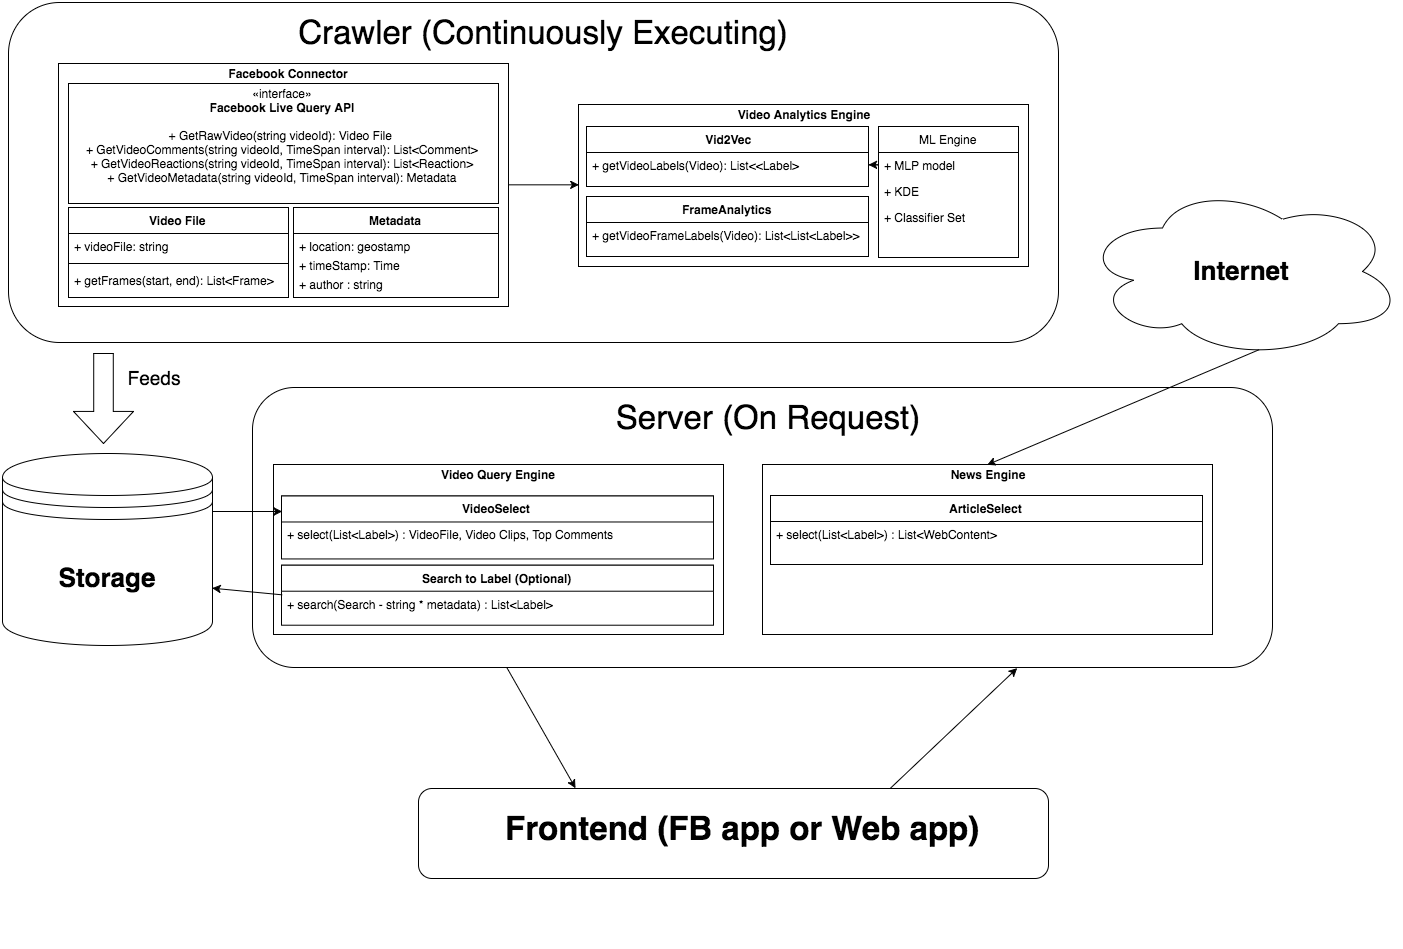

The diagram above was exported from draw.io. Its source (the exported page's mxGraphModel, read from the mxfile embedded in the PNG):
<mxGraphModel dx="1543" dy="917" grid="1" gridSize="10" guides="1" tooltips="1" connect="1" arrows="1" fold="1" page="1" pageScale="1" pageWidth="850" pageHeight="1100" background="#ffffff" math="0" shadow="0">
  <root>
    <mxCell id="0" />
    <mxCell id="1" parent="0" />
    <mxCell id="5b75117aa0a0606c-132" value="" style="group" vertex="1" connectable="0" parent="1">
      <mxGeometry x="234" y="404" width="1050" height="560" as="geometry" />
    </mxCell>
    <mxCell id="5b75117aa0a0606c-117" value="" style="rounded=1;whiteSpace=wrap;html=1;" vertex="1" parent="5b75117aa0a0606c-132">
      <mxGeometry x="30" width="1020" height="280" as="geometry" />
    </mxCell>
    <mxCell id="5b75117aa0a0606c-118" value="&lt;font style=&quot;font-size: 33px&quot;&gt;Server (On Request)&lt;/font&gt;" style="text;html=1;strokeColor=none;fillColor=none;align=center;verticalAlign=middle;whiteSpace=wrap;" vertex="1" parent="5b75117aa0a0606c-132">
      <mxGeometry x="70" y="20" width="950" height="20" as="geometry" />
    </mxCell>
    <mxCell id="5b75117aa0a0606c-113" value="" style="group" vertex="1" connectable="0" parent="5b75117aa0a0606c-132">
      <mxGeometry x="51" y="77" width="450" height="170" as="geometry" />
    </mxCell>
    <mxCell id="5b75117aa0a0606c-78" value="" style="group" vertex="1" connectable="0" parent="5b75117aa0a0606c-113">
      <mxGeometry width="450" height="170" as="geometry" />
    </mxCell>
    <mxCell id="5b75117aa0a0606c-79" value="" style="group" vertex="1" connectable="0" parent="5b75117aa0a0606c-78">
      <mxGeometry width="450" height="170" as="geometry" />
    </mxCell>
    <mxCell id="5b75117aa0a0606c-80" value="" style="whiteSpace=wrap;html=1;" vertex="1" parent="5b75117aa0a0606c-79">
      <mxGeometry width="450" height="170" as="geometry" />
    </mxCell>
    <mxCell id="5b75117aa0a0606c-81" value="&lt;b&gt;Video Query Engine&lt;/b&gt;" style="text;html=1;strokeColor=none;fillColor=none;align=center;verticalAlign=middle;whiteSpace=wrap;" vertex="1" parent="5b75117aa0a0606c-79">
      <mxGeometry x="10" width="430" height="20.987654320987655" as="geometry" />
    </mxCell>
    <mxCell id="5b75117aa0a0606c-85" value="VideoSelect" style="swimlane;html=1;fontStyle=1;align=center;verticalAlign=top;childLayout=stackLayout;horizontal=1;startSize=26;horizontalStack=0;resizeParent=1;resizeLast=0;collapsible=1;marginBottom=0;swimlaneFillColor=#ffffff;" vertex="1" parent="5b75117aa0a0606c-79">
      <mxGeometry x="8" y="31.48148148148148" width="432" height="62.96296296296296" as="geometry" />
    </mxCell>
    <mxCell id="5b75117aa0a0606c-86" value="+ select(List&amp;lt;Label&amp;gt;) : VideoFile, Video Clips, Top Comments" style="text;html=1;strokeColor=none;fillColor=none;align=left;verticalAlign=top;spacingLeft=4;spacingRight=4;whiteSpace=wrap;overflow=hidden;rotatable=0;points=[[0,0.5],[1,0.5]];portConstraint=eastwest;" vertex="1" parent="5b75117aa0a0606c-85">
      <mxGeometry y="26" width="432" height="27.28395061728395" as="geometry" />
    </mxCell>
    <mxCell id="5b75117aa0a0606c-109" value="Search to Label (Optional)" style="swimlane;html=1;fontStyle=1;align=center;verticalAlign=top;childLayout=stackLayout;horizontal=1;startSize=26;horizontalStack=0;resizeParent=1;resizeLast=0;collapsible=1;marginBottom=0;swimlaneFillColor=#ffffff;" vertex="1" parent="5b75117aa0a0606c-113">
      <mxGeometry x="8" y="100.71428571428567" width="432" height="60" as="geometry" />
    </mxCell>
    <mxCell id="5b75117aa0a0606c-110" value="+ search(Search - string * metadata) : List&amp;lt;Label&amp;gt;" style="text;html=1;strokeColor=none;fillColor=none;align=left;verticalAlign=top;spacingLeft=4;spacingRight=4;whiteSpace=wrap;overflow=hidden;rotatable=0;points=[[0,0.5],[1,0.5]];portConstraint=eastwest;" vertex="1" parent="5b75117aa0a0606c-109">
      <mxGeometry y="26" width="432" height="26" as="geometry" />
    </mxCell>
    <mxCell id="5b75117aa0a0606c-128" value="" style="group" vertex="1" connectable="0" parent="5b75117aa0a0606c-132">
      <mxGeometry x="540" y="77" width="450" height="170" as="geometry" />
    </mxCell>
    <mxCell id="5b75117aa0a0606c-119" value="" style="group" vertex="1" connectable="0" parent="5b75117aa0a0606c-128">
      <mxGeometry width="450" height="170" as="geometry" />
    </mxCell>
    <mxCell id="5b75117aa0a0606c-120" value="" style="group" vertex="1" connectable="0" parent="5b75117aa0a0606c-119">
      <mxGeometry width="450" height="170" as="geometry" />
    </mxCell>
    <mxCell id="5b75117aa0a0606c-121" value="" style="group" vertex="1" connectable="0" parent="5b75117aa0a0606c-120">
      <mxGeometry width="450" height="170" as="geometry" />
    </mxCell>
    <mxCell id="5b75117aa0a0606c-122" value="" style="whiteSpace=wrap;html=1;" vertex="1" parent="5b75117aa0a0606c-121">
      <mxGeometry width="450" height="170" as="geometry" />
    </mxCell>
    <mxCell id="5b75117aa0a0606c-123" value="&lt;b&gt;News Engine&lt;/b&gt;" style="text;html=1;strokeColor=none;fillColor=none;align=center;verticalAlign=middle;whiteSpace=wrap;" vertex="1" parent="5b75117aa0a0606c-121">
      <mxGeometry x="10" width="430" height="20.987654320987655" as="geometry" />
    </mxCell>
    <mxCell id="5b75117aa0a0606c-124" value="ArticleSelect" style="swimlane;html=1;fontStyle=1;align=center;verticalAlign=top;childLayout=stackLayout;horizontal=1;startSize=26;horizontalStack=0;resizeParent=1;resizeLast=0;collapsible=1;marginBottom=0;swimlaneFillColor=#ffffff;" vertex="1" parent="5b75117aa0a0606c-121">
      <mxGeometry x="8" y="31" width="432" height="69" as="geometry" />
    </mxCell>
    <mxCell id="5b75117aa0a0606c-125" value="+ select(List&amp;lt;Label&amp;gt;) : List&amp;lt;WebContent&amp;gt;" style="text;html=1;strokeColor=none;fillColor=none;align=left;verticalAlign=top;spacingLeft=4;spacingRight=4;whiteSpace=wrap;overflow=hidden;rotatable=0;points=[[0,0.5],[1,0.5]];portConstraint=eastwest;" vertex="1" parent="5b75117aa0a0606c-124">
      <mxGeometry y="26" width="432" height="27.28395061728395" as="geometry" />
    </mxCell>
    <mxCell id="5b75117aa0a0606c-137" value="" style="group" vertex="1" connectable="0" parent="5b75117aa0a0606c-132">
      <mxGeometry x="134" y="401" width="630" height="90" as="geometry" />
    </mxCell>
    <mxCell id="5b75117aa0a0606c-98" value="" style="group" vertex="1" connectable="0" parent="1">
      <mxGeometry x="20" y="19" width="1050" height="622" as="geometry" />
    </mxCell>
    <mxCell id="5b75117aa0a0606c-96" value="" style="rounded=1;whiteSpace=wrap;html=1;" vertex="1" parent="5b75117aa0a0606c-98">
      <mxGeometry width="1050" height="340" as="geometry" />
    </mxCell>
    <mxCell id="5b75117aa0a0606c-33" value="" style="group" vertex="1" connectable="0" parent="5b75117aa0a0606c-98">
      <mxGeometry x="50" y="61" width="990" height="310" as="geometry" />
    </mxCell>
    <mxCell id="5b75117aa0a0606c-31" value="" style="whiteSpace=wrap;html=1;" vertex="1" parent="5b75117aa0a0606c-33">
      <mxGeometry width="450" height="243" as="geometry" />
    </mxCell>
    <mxCell id="5b75117aa0a0606c-1" value="«interface»&lt;br&gt;&lt;b&gt;Facebook Live Query API&lt;/b&gt;&lt;div&gt;&lt;b&gt;&lt;br&gt;&lt;/b&gt;&lt;/div&gt;&lt;div&gt;&lt;span&gt;+ GetRawVideo(string videoId): Video File&amp;nbsp;&lt;/span&gt;&lt;/div&gt;&lt;div&gt;&lt;div&gt;+ GetVideoComments(string videoId, TimeSpan interval): List&amp;lt;Comment&amp;gt;&lt;/div&gt;&lt;div&gt;+&amp;nbsp;&lt;span&gt;GetVideoReactions(string videoId, TimeSpan interval): List&amp;lt;Reaction&amp;gt;&lt;/span&gt;&lt;/div&gt;&lt;/div&gt;&lt;div&gt;&lt;div&gt;+ GetVideoMetadata(string videoId, TimeSpan interval): Metadata&lt;/div&gt;&lt;/div&gt;&lt;div&gt;&lt;br&gt;&lt;/div&gt;" style="html=1;" vertex="1" parent="5b75117aa0a0606c-33">
      <mxGeometry x="10" y="20" width="430" height="120" as="geometry" />
    </mxCell>
    <mxCell id="5b75117aa0a0606c-12" value="Video File" style="swimlane;html=1;fontStyle=1;align=center;verticalAlign=top;childLayout=stackLayout;horizontal=1;startSize=26;horizontalStack=0;resizeParent=1;resizeLast=0;collapsible=1;marginBottom=0;swimlaneFillColor=#ffffff;" vertex="1" parent="5b75117aa0a0606c-33">
      <mxGeometry x="10" y="144" width="220" height="90" as="geometry" />
    </mxCell>
    <mxCell id="5b75117aa0a0606c-13" value="+ videoFile: string" style="text;html=1;strokeColor=none;fillColor=none;align=left;verticalAlign=top;spacingLeft=4;spacingRight=4;whiteSpace=wrap;overflow=hidden;rotatable=0;points=[[0,0.5],[1,0.5]];portConstraint=eastwest;" vertex="1" parent="5b75117aa0a0606c-12">
      <mxGeometry y="26" width="220" height="26" as="geometry" />
    </mxCell>
    <mxCell id="5b75117aa0a0606c-14" value="" style="line;html=1;strokeWidth=1;fillColor=none;align=left;verticalAlign=middle;spacingTop=-1;spacingLeft=3;spacingRight=3;rotatable=0;labelPosition=right;points=[];portConstraint=eastwest;" vertex="1" parent="5b75117aa0a0606c-12">
      <mxGeometry y="52" width="220" height="8" as="geometry" />
    </mxCell>
    <mxCell id="5b75117aa0a0606c-15" value="+ getFrames(start, end): List&amp;lt;Frame&amp;gt;" style="text;html=1;strokeColor=none;fillColor=none;align=left;verticalAlign=top;spacingLeft=4;spacingRight=4;whiteSpace=wrap;overflow=hidden;rotatable=0;points=[[0,0.5],[1,0.5]];portConstraint=eastwest;" vertex="1" parent="5b75117aa0a0606c-12">
      <mxGeometry y="60" width="220" height="26" as="geometry" />
    </mxCell>
    <mxCell id="5b75117aa0a0606c-27" value="Metadata" style="swimlane;html=1;fontStyle=1;align=center;verticalAlign=top;childLayout=stackLayout;horizontal=1;startSize=26;horizontalStack=0;resizeParent=1;resizeLast=0;collapsible=1;marginBottom=0;swimlaneFillColor=#ffffff;" vertex="1" parent="5b75117aa0a0606c-33">
      <mxGeometry x="235" y="144" width="205" height="90" as="geometry" />
    </mxCell>
    <mxCell id="5b75117aa0a0606c-28" value="+ location: geostamp" style="text;html=1;strokeColor=none;fillColor=none;align=left;verticalAlign=top;spacingLeft=4;spacingRight=4;whiteSpace=wrap;overflow=hidden;rotatable=0;points=[[0,0.5],[1,0.5]];portConstraint=eastwest;" vertex="1" parent="5b75117aa0a0606c-27">
      <mxGeometry y="26" width="205" height="26" as="geometry" />
    </mxCell>
    <mxCell id="5b75117aa0a0606c-29" value="+ timeStamp: Time" style="text;html=1;strokeColor=none;fillColor=none;align=left;verticalAlign=top;spacingLeft=4;spacingRight=4;whiteSpace=wrap;overflow=hidden;rotatable=0;points=[[0,0.5],[1,0.5]];portConstraint=eastwest;" vertex="1" parent="5b75117aa0a0606c-33">
      <mxGeometry x="235" y="189" width="195" height="26" as="geometry" />
    </mxCell>
    <mxCell id="5b75117aa0a0606c-30" value="+ author : string" style="text;html=1;strokeColor=none;fillColor=none;align=left;verticalAlign=top;spacingLeft=4;spacingRight=4;whiteSpace=wrap;overflow=hidden;rotatable=0;points=[[0,0.5],[1,0.5]];portConstraint=eastwest;" vertex="1" parent="5b75117aa0a0606c-33">
      <mxGeometry x="235" y="208" width="195" height="26" as="geometry" />
    </mxCell>
    <mxCell id="5b75117aa0a0606c-32" value="&lt;b&gt;Facebook Connector&lt;/b&gt;" style="text;html=1;strokeColor=none;fillColor=none;align=center;verticalAlign=middle;whiteSpace=wrap;" vertex="1" parent="5b75117aa0a0606c-33">
      <mxGeometry x="20" width="420" height="20" as="geometry" />
    </mxCell>
    <mxCell id="5b75117aa0a0606c-76" value="" style="group" vertex="1" connectable="0" parent="5b75117aa0a0606c-98">
      <mxGeometry x="570" y="102" width="450" height="162" as="geometry" />
    </mxCell>
    <mxCell id="5b75117aa0a0606c-75" value="" style="group" vertex="1" connectable="0" parent="5b75117aa0a0606c-76">
      <mxGeometry width="450" height="162" as="geometry" />
    </mxCell>
    <mxCell id="5b75117aa0a0606c-74" value="" style="whiteSpace=wrap;html=1;" vertex="1" parent="5b75117aa0a0606c-75">
      <mxGeometry width="450" height="162" as="geometry" />
    </mxCell>
    <mxCell id="5b75117aa0a0606c-48" value="&lt;b&gt;Video Analytics Engine&lt;/b&gt;" style="text;html=1;strokeColor=none;fillColor=none;align=center;verticalAlign=middle;whiteSpace=wrap;" vertex="1" parent="5b75117aa0a0606c-75">
      <mxGeometry x="10" width="430" height="20" as="geometry" />
    </mxCell>
    <mxCell id="5b75117aa0a0606c-50" value="&amp;nbsp;Vid2Vec" style="swimlane;html=1;fontStyle=1;align=center;verticalAlign=top;childLayout=stackLayout;horizontal=1;startSize=26;horizontalStack=0;resizeParent=1;resizeLast=0;collapsible=1;marginBottom=0;swimlaneFillColor=#ffffff;" vertex="1" parent="5b75117aa0a0606c-75">
      <mxGeometry x="8" y="22" width="282" height="60" as="geometry" />
    </mxCell>
    <mxCell id="5b75117aa0a0606c-53" value="+ getVideoLabels(Video): List&amp;lt;&amp;lt;Label&amp;gt;" style="text;html=1;strokeColor=none;fillColor=none;align=left;verticalAlign=top;spacingLeft=4;spacingRight=4;whiteSpace=wrap;overflow=hidden;rotatable=0;points=[[0,0.5],[1,0.5]];portConstraint=eastwest;" vertex="1" parent="5b75117aa0a0606c-50">
      <mxGeometry y="26" width="282" height="26" as="geometry" />
    </mxCell>
    <mxCell id="5b75117aa0a0606c-57" style="edgeStyle=orthogonalEdgeStyle;rounded=0;html=1;exitX=1;exitY=0.5;jettySize=auto;orthogonalLoop=1;" edge="1" parent="5b75117aa0a0606c-50" source="5b75117aa0a0606c-53" target="5b75117aa0a0606c-53">
      <mxGeometry relative="1" as="geometry" />
    </mxCell>
    <mxCell id="5b75117aa0a0606c-54" value="FrameAnalytics" style="swimlane;html=1;fontStyle=1;align=center;verticalAlign=top;childLayout=stackLayout;horizontal=1;startSize=26;horizontalStack=0;resizeParent=1;resizeLast=0;collapsible=1;marginBottom=0;swimlaneFillColor=#ffffff;" vertex="1" parent="5b75117aa0a0606c-75">
      <mxGeometry x="8" y="92" width="282" height="60" as="geometry" />
    </mxCell>
    <mxCell id="5b75117aa0a0606c-55" value="+ getVideoFrameLabels(Video): List&amp;lt;List&amp;lt;Label&amp;gt;&amp;gt;" style="text;html=1;strokeColor=none;fillColor=none;align=left;verticalAlign=top;spacingLeft=4;spacingRight=4;whiteSpace=wrap;overflow=hidden;rotatable=0;points=[[0,0.5],[1,0.5]];portConstraint=eastwest;" vertex="1" parent="5b75117aa0a0606c-54">
      <mxGeometry y="26" width="282" height="26" as="geometry" />
    </mxCell>
    <mxCell id="5b75117aa0a0606c-58" value="ML Engine" style="swimlane;html=1;fontStyle=0;childLayout=stackLayout;horizontal=1;startSize=26;fillColor=none;horizontalStack=0;resizeParent=1;resizeLast=0;collapsible=1;marginBottom=0;swimlaneFillColor=#ffffff;" vertex="1" parent="5b75117aa0a0606c-75">
      <mxGeometry x="300" y="22" width="140" height="131" as="geometry" />
    </mxCell>
    <mxCell id="5b75117aa0a0606c-59" value="+ MLP model" style="text;html=1;strokeColor=none;fillColor=none;align=left;verticalAlign=top;spacingLeft=4;spacingRight=4;whiteSpace=wrap;overflow=hidden;rotatable=0;points=[[0,0.5],[1,0.5]];portConstraint=eastwest;" vertex="1" parent="5b75117aa0a0606c-58">
      <mxGeometry y="26" width="140" height="26" as="geometry" />
    </mxCell>
    <mxCell id="5b75117aa0a0606c-60" value="+ KDE" style="text;html=1;strokeColor=none;fillColor=none;align=left;verticalAlign=top;spacingLeft=4;spacingRight=4;whiteSpace=wrap;overflow=hidden;rotatable=0;points=[[0,0.5],[1,0.5]];portConstraint=eastwest;" vertex="1" parent="5b75117aa0a0606c-58">
      <mxGeometry y="52" width="140" height="26" as="geometry" />
    </mxCell>
    <mxCell id="5b75117aa0a0606c-61" value="+ Classifier Set" style="text;html=1;strokeColor=none;fillColor=none;align=left;verticalAlign=top;spacingLeft=4;spacingRight=4;whiteSpace=wrap;overflow=hidden;rotatable=0;points=[[0,0.5],[1,0.5]];portConstraint=eastwest;" vertex="1" parent="5b75117aa0a0606c-58">
      <mxGeometry y="78" width="140" height="26" as="geometry" />
    </mxCell>
    <mxCell id="5b75117aa0a0606c-77" value="" style="endArrow=classic;html=1;exitX=1;exitY=0.5;entryX=0;entryY=0.5;" edge="1" parent="5b75117aa0a0606c-98" source="5b75117aa0a0606c-31" target="5b75117aa0a0606c-74">
      <mxGeometry width="50" height="50" relative="1" as="geometry">
        <mxPoint x="110" y="380" as="sourcePoint" />
        <mxPoint x="160" y="330" as="targetPoint" />
      </mxGeometry>
    </mxCell>
    <mxCell id="5b75117aa0a0606c-97" value="&lt;font style=&quot;font-size: 33px&quot;&gt;Crawler (Continuously Executing)&lt;/font&gt;" style="text;html=1;strokeColor=none;fillColor=none;align=center;verticalAlign=middle;whiteSpace=wrap;" vertex="1" parent="5b75117aa0a0606c-98">
      <mxGeometry x="170" y="20" width="730" height="20" as="geometry" />
    </mxCell>
    <mxCell id="5b75117aa0a0606c-99" value="" style="shape=singleArrow;direction=south;whiteSpace=wrap;html=1;arrowWidth=0.3261904761904626;arrowSize=0.3563492063492062;" vertex="1" parent="5b75117aa0a0606c-98">
      <mxGeometry x="65" y="351" width="60" height="90" as="geometry" />
    </mxCell>
    <mxCell id="5b75117aa0a0606c-100" value="&lt;font style=&quot;font-size: 19px&quot;&gt;Feeds&lt;/font&gt;" style="text;html=1;strokeColor=none;fillColor=none;align=center;verticalAlign=middle;whiteSpace=wrap;" vertex="1" parent="5b75117aa0a0606c-98">
      <mxGeometry x="125" y="365" width="40" height="20" as="geometry" />
    </mxCell>
    <mxCell id="5b75117aa0a0606c-95" value="&lt;div&gt;&lt;b&gt;&lt;font style=&quot;font-size: 26px&quot;&gt;Storage&lt;/font&gt;&lt;/b&gt;&lt;/div&gt;" style="shape=datastore;whiteSpace=wrap;html=1;" vertex="1" parent="5b75117aa0a0606c-98">
      <mxGeometry x="-6" y="451" width="210" height="192" as="geometry" />
    </mxCell>
    <mxCell id="5b75117aa0a0606c-111" value="" style="endArrow=classic;html=1;entryX=1;entryY=0.7;exitX=0;exitY=0.5;" edge="1" parent="1" source="5b75117aa0a0606c-109" target="5b75117aa0a0606c-95">
      <mxGeometry width="50" height="50" relative="1" as="geometry">
        <mxPoint x="560" y="270" as="sourcePoint" />
        <mxPoint x="610" y="220" as="targetPoint" />
      </mxGeometry>
    </mxCell>
    <mxCell id="5b75117aa0a0606c-112" value="" style="endArrow=classic;html=1;entryX=0;entryY=0.25;exitX=1;exitY=0.3;" edge="1" parent="1" source="5b75117aa0a0606c-95" target="5b75117aa0a0606c-85">
      <mxGeometry x="602.1666666666667" y="211.16666666666674" width="50" height="50" as="geometry">
        <mxPoint x="602.1666666666667" y="290.3333333333335" as="sourcePoint" />
        <mxPoint x="641.3333333333335" y="211.16666666666674" as="targetPoint" />
      </mxGeometry>
    </mxCell>
    <mxCell id="5b75117aa0a0606c-130" value="&lt;b&gt;&lt;font style=&quot;font-size: 26px&quot;&gt;Internet&lt;/font&gt;&lt;/b&gt;" style="ellipse;shape=cloud;whiteSpace=wrap;html=1;" vertex="1" parent="1">
      <mxGeometry x="1094" y="201" width="320" height="174" as="geometry" />
    </mxCell>
    <mxCell id="5b75117aa0a0606c-131" value="" style="endArrow=classic;html=1;exitX=0.55;exitY=0.95;exitPerimeter=0;entryX=0.5;entryY=0;" edge="1" parent="1" source="5b75117aa0a0606c-130" target="5b75117aa0a0606c-123">
      <mxGeometry width="50" height="50" relative="1" as="geometry">
        <mxPoint x="234" y="964" as="sourcePoint" />
        <mxPoint x="284" y="914" as="targetPoint" />
      </mxGeometry>
    </mxCell>
    <mxCell id="5b75117aa0a0606c-135" value="" style="rounded=1;whiteSpace=wrap;html=1;" vertex="1" parent="1">
      <mxGeometry x="430" y="805" width="630" height="90" as="geometry" />
    </mxCell>
    <mxCell id="5b75117aa0a0606c-136" value="&lt;font style=&quot;font-size: 33px&quot;&gt;&lt;b&gt;Frontend (FB app or Web app)&lt;/b&gt;&lt;/font&gt;" style="text;html=1;" vertex="1" parent="1">
      <mxGeometry x="515" y="820" width="140" height="30" as="geometry" />
    </mxCell>
    <mxCell id="5b75117aa0a0606c-138" value="" style="endArrow=classic;html=1;exitX=0.25;exitY=1;entryX=0.25;entryY=0;" edge="1" parent="1" source="5b75117aa0a0606c-117" target="5b75117aa0a0606c-135">
      <mxGeometry width="50" height="50" relative="1" as="geometry">
        <mxPoint x="10" y="1040" as="sourcePoint" />
        <mxPoint x="60" y="990" as="targetPoint" />
      </mxGeometry>
    </mxCell>
    <mxCell id="5b75117aa0a0606c-139" value="" style="endArrow=classic;html=1;entryX=0.75;entryY=1;exitX=0.75;exitY=0;" edge="1" parent="1" source="5b75117aa0a0606c-135" target="5b75117aa0a0606c-117">
      <mxGeometry width="50" height="50" relative="1" as="geometry">
        <mxPoint x="10" y="1040" as="sourcePoint" />
        <mxPoint x="60" y="990" as="targetPoint" />
      </mxGeometry>
    </mxCell>
  </root>
</mxGraphModel>